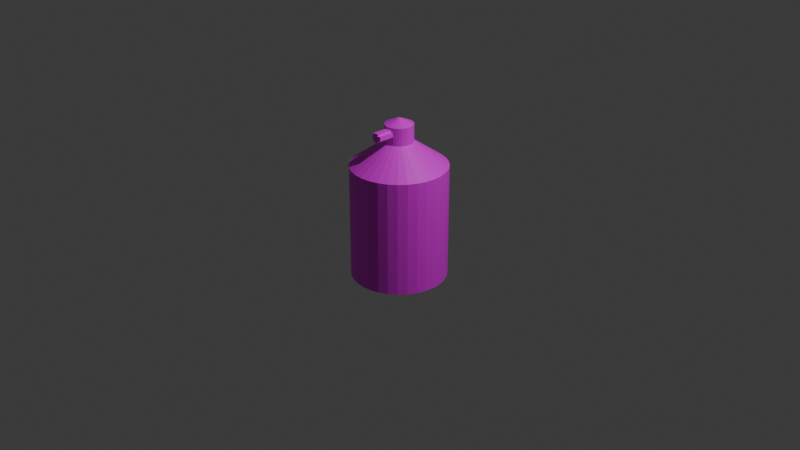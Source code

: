# Source: Freeze.blend  (saved by Blender 4.1.24; exported with 4.5.12 LTS)
import bpy
from mathutils import Matrix  # noqa: F401  (used for matrix-valued properties, if any)

bpy.ops.wm.read_factory_settings(use_empty=True)
scene = bpy.context.scene
scene.name = 'Scene'

# ---- collections
col_collection = bpy.data.collections.new('Collection'); scene.collection.children.link(col_collection)

# ---- images (referenced by path relative to the original .blend; pixels are not part of the script)
import os
ASSET_DIR = os.environ.get("B2B_ASSET_DIR", "")  # directory of the original .blend (textures are referenced by path, not embedded)
HERE = os.path.dirname(os.path.abspath(__file__))  # packed textures are extracted next to this script under _unpacked/

def load_image(name, relpath, width, height, colorspace="sRGB"):
    """Load a texture the original file referenced (path relative to the .blend, or extracted next to this script)."""
    p = next((c for c in (os.path.join(HERE, relpath), os.path.join(ASSET_DIR, relpath)) if relpath and os.path.exists(c)), "")
    if p:
        img = bpy.data.images.load(p, check_existing=True)
        img.name = name
    else:  # same state as the original file: an image datablock whose file is absent (Cycles renders it pink)
        img = bpy.data.images.new(name, width, height)
        img.source = "FILE"
        img.filepath = "//" + (relpath or name)
    img.colorspace_settings.name = colorspace
    return img
img_freeze_png = load_image('Freeze.png', 'Freeze.png', 1024, 1024, 'sRGB')

# ---- materials (node trees are filled in below, after node groups)
mat_x = bpy.data.materials.new('マテリアル')
mat_x.use_transparent_shadow = False

# ---- material node trees
mat_x.use_nodes = True; mat_x.node_tree.nodes.clear()
_N = mat_x.node_tree.nodes; _L = mat_x.node_tree.links
n0 = _N.new('ShaderNodeBsdfPrincipled'); n0.name = 'プリンシプルBSDF'; n0.location = (10, 300)
n1 = _N.new('ShaderNodeOutputMaterial'); n1.name = 'マテリアル出力'; n1.location = (300, 300)
n2 = _N.new('ShaderNodeTexImage'); n2.name = '画像テクスチャ'; n2.location = (-280, 280)
n2.image = img_freeze_png
_L.new(n0.outputs[0], n1.inputs[0])
_L.new(n2.outputs[0], n0.inputs[0])
n1.is_active_output = True

# ---- world
world_world = bpy.data.worlds.new('World'); scene.world = world_world
world_world.use_nodes = True; world_world.node_tree.nodes.clear()
_N = world_world.node_tree.nodes; _L = world_world.node_tree.links
n0 = _N.new('ShaderNodeOutputWorld'); n0.name = 'World Output'; n0.location = (300, 300)
n1 = _N.new('ShaderNodeBackground'); n1.name = 'Background'; n1.location = (10, 300)
n1.inputs[0].default_value = (0.05088, 0.05088, 0.05088, 1.0)
_L.new(n1.outputs[0], n0.inputs[0])
n0.is_active_output = True
world_world.color = (0.05088, 0.05088, 0.05088)
world_world.use_sun_shadow = False
world_world.sun_shadow_jitter_overblur = 0.0

# ---- cameras
cam_camera = bpy.data.cameras.new('Camera')
cam_camera.clip_end = 100.0
cam_camera.ortho_scale = 7.314

# ---- lights
light_light = bpy.data.lights.new('Light', 'POINT')
light_light.transmission_factor = 0.0
light_light.energy = 1000.0
light_light.shadow_soft_size = 0.1
light_light.shadow_maximum_resolution = 0.006
light_light.use_absolute_resolution = True

# ---- meshes
me_x = bpy.data.meshes.new('円柱')
me_x.from_pydata([(0.0, 0.5, -0.6), (0.0, 0.5, 0.6), (0.09755, 0.4904, -0.6), (0.09755, 0.4904, 0.6), (0.1913, 0.4619, -0.6), (0.1913, 0.4619, 0.6), (0.2778, 0.4157, -0.6), (0.2778, 0.4157, 0.6), (0.3536, 0.3536, -0.6), (0.3536, 0.3536, 0.6), (0.4157, 0.2778, -0.6), (0.4157, 0.2778, 0.6), (0.4619, 0.1913, -0.6), (0.4619, 0.1913, 0.6), (0.4904, 0.09755, -0.6), (0.4904, 0.09755, 0.6), (0.5, 0.0, -0.6), (0.5, 0.0, 0.6), (0.4904, -0.09755, -0.6), (0.4904, -0.09755, 0.6), (0.4619, -0.1913, -0.6), (0.4619, -0.1913, 0.6), (0.4157, -0.2778, -0.6), (0.4157, -0.2778, 0.6), (0.3536, -0.3536, -0.6), (0.3536, -0.3536, 0.6), (0.2778, -0.4157, -0.6), (0.2778, -0.4157, 0.6), (0.1913, -0.4619, -0.6), (0.1913, -0.4619, 0.6), (0.09755, -0.4904, -0.6), (0.09755, -0.4904, 0.6), (0.0, -0.5, -0.6), (0.0, -0.5, 0.6), (-0.09755, -0.4904, -0.6), (-0.09755, -0.4904, 0.6), (-0.1913, -0.4619, -0.6), (-0.1913, -0.4619, 0.6), (-0.2778, -0.4157, -0.6), (-0.2778, -0.4157, 0.6), (-0.3536, -0.3536, -0.6), (-0.3536, -0.3536, 0.6), (-0.4157, -0.2778, -0.6), (-0.4157, -0.2778, 0.6), (-0.4619, -0.1913, -0.6), (-0.4619, -0.1913, 0.6), (-0.4904, -0.09755, -0.6), (-0.4904, -0.09755, 0.6), (-0.5, 0.0, -0.6), (-0.5, 0.0, 0.6), (-0.4904, 0.09755, -0.6), (-0.4904, 0.09755, 0.6), (-0.4619, 0.1913, -0.6), (-0.4619, 0.1913, 0.6), (-0.4157, 0.2778, -0.6), (-0.4157, 0.2778, 0.6), (-0.3536, 0.3536, -0.6), (-0.3536, 0.3536, 0.6), (-0.2778, 0.4157, -0.6), (-0.2778, 0.4157, 0.6), (-0.1913, 0.4619, -0.6), (-0.1913, 0.4619, 0.6), (-0.09755, 0.4904, -0.6), (-0.09755, 0.4904, 0.6), (0.0, 0.5, 0.5995), (5.811e-09, 0.1477, 0.8484), (0.09755, 0.4904, 0.5995), (0.02882, 0.1449, 0.8484), (0.1913, 0.4619, 0.5995), (0.05653, 0.1365, 0.8484), (0.2778, 0.4157, 0.5995), (0.08206, 0.1228, 0.8484), (0.3536, 0.3536, 0.5995), (0.1044, 0.1044, 0.8484), (0.4157, 0.2778, 0.5995), (0.1228, 0.08206, 0.8484), (0.4619, 0.1913, 0.5995), (0.1365, 0.05653, 0.8484), (0.4904, 0.09755, 0.5995), (0.1449, 0.02882, 0.8484), (0.5, 0.0, 0.5995), (0.1477, 6.705e-09, 0.8484), (0.4904, -0.09755, 0.5995), (0.1449, -0.02882, 0.8484), (0.4619, -0.1913, 0.5995), (0.1365, -0.05653, 0.8484), (0.4157, -0.2778, 0.5995), (0.1228, -0.08206, 0.8484), (0.3536, -0.3536, 0.5995), (0.1044, -0.1044, 0.8484), (0.2778, -0.4157, 0.5995), (0.08206, -0.1228, 0.8484), (0.1913, -0.4619, 0.5995), (0.05653, -0.1365, 0.8484), (0.09755, -0.4904, 0.5995), (0.02882, -0.1449, 0.8484), (0.0, -0.5, 0.5995), (5.811e-09, -0.1477, 0.8484), (-0.09755, -0.4904, 0.5995), (-0.02882, -0.1449, 0.8484), (-0.1913, -0.4619, 0.5995), (-0.05653, -0.1365, 0.8484), (-0.2778, -0.4157, 0.5995), (-0.08206, -0.1228, 0.8484), (-0.3536, -0.3536, 0.5995), (-0.1044, -0.1044, 0.8484), (-0.4157, -0.2778, 0.5995), (-0.1228, -0.08206, 0.8484), (-0.4619, -0.1913, 0.5995), (-0.1365, -0.05653, 0.8484), (-0.4904, -0.09755, 0.5995), (-0.1449, -0.02882, 0.8484), (-0.5, 0.0, 0.5995), (-0.1477, 6.705e-09, 0.8484), (-0.4904, 0.09755, 0.5995), (-0.1449, 0.02882, 0.8484), (-0.4619, 0.1913, 0.5995), (-0.1365, 0.05653, 0.8484), (-0.4157, 0.2778, 0.5995), (-0.1228, 0.08206, 0.8484), (-0.3536, 0.3536, 0.5995), (-0.1044, 0.1044, 0.8484), (-0.2778, 0.4157, 0.5995), (-0.08206, 0.1228, 0.8484), (-0.1913, 0.4619, 0.5995), (-0.05653, 0.1365, 0.8484), (-0.09755, 0.4904, 0.5995), (-0.02882, 0.1449, 0.8484), (0.02882, 0.1449, 1.031), (8.302e-09, 0.1477, 1.031), (0.05653, 0.1365, 1.031), (0.08206, 0.1228, 1.031), (0.1044, 0.1044, 1.031), (0.1228, 0.08206, 1.031), (0.1365, 0.05653, 1.031), (0.1449, 0.02882, 1.031), (0.1477, 6.705e-09, 1.031), (0.1449, -0.02882, 1.031), (0.1365, -0.05653, 1.031), (0.1228, -0.08206, 1.031), (0.1044, -0.1044, 1.031), (0.08206, -0.1228, 1.031), (0.05653, -0.1365, 1.031), (0.02882, -0.1449, 1.031), (8.302e-09, -0.1477, 1.031), (-0.02882, -0.1449, 1.031), (-0.05653, -0.1365, 1.031), (-0.08206, -0.1228, 1.031), (-0.1044, -0.1044, 1.031), (-0.1228, -0.08206, 1.031), (-0.1365, -0.05653, 1.031), (-0.1449, -0.02882, 1.031), (-0.1477, 6.705e-09, 1.031), (-0.1449, 0.02882, 1.031), (-0.1365, 0.05653, 1.031), (-0.1228, 0.08206, 1.031), (-0.1044, 0.1044, 1.031), (-0.08206, 0.1228, 1.031), (-0.05653, 0.1365, 1.031), (-0.02882, 0.1449, 1.031), (0.02882, 0.1449, 0.9399), (0.05653, 0.1365, 0.9399), (0.1365, -0.05653, 0.9399), (0.1228, -0.08206, 0.9399), (-0.08206, -0.1228, 0.9399), (-0.1044, -0.1044, 0.9399), (-0.1044, 0.1044, 0.9399), (-0.08206, 0.1228, 0.9399), (0.1365, 0.05653, 0.9399), (0.1449, 0.02882, 0.9399), (0.02882, -0.1449, 0.9399), (-0.1477, 6.705e-09, 0.9399), (-0.1449, 0.02882, 0.9399), (0.08206, 0.1228, 0.9399), (0.1044, -0.1044, 0.9399), (-0.1228, -0.08206, 0.9399), (-0.05653, 0.1365, 0.9399), (0.1477, 6.705e-09, 0.9399), (-0.02882, -0.1449, 0.9399), (-0.1365, 0.05653, 0.9399), (0.1044, 0.1044, 0.9399), (0.08206, -0.1228, 0.9399), (-0.1365, -0.05653, 0.9399), (-0.02882, 0.1449, 0.9399), (0.1449, -0.02882, 0.9399), (-0.05653, -0.1365, 0.9399), (-0.1228, 0.08206, 0.9399), (0.1228, 0.08206, 0.9399), (0.05653, -0.1365, 0.9399), (-0.1449, -0.02882, 0.9399), (7.057e-09, 0.1477, 0.9399), (0.02882, 0.1449, 0.9857), (0.1365, -0.05653, 0.9857), (-0.08206, -0.1228, 0.9857), (-0.1044, 0.1044, 0.9857), (0.1365, 0.05653, 0.9857), (0.02882, -0.1449, 0.9857), (-0.1477, 6.705e-09, 0.9857), (7.679e-09, 0.1477, 0.9857), (0.05653, 0.1365, 0.9857), (0.1228, -0.08206, 0.9857), (-0.1044, -0.1044, 0.9857), (-0.08206, 0.1228, 0.9857), (0.1449, 0.02882, 0.9857), (-0.1449, 0.02882, 0.9857), (0.08206, 0.1228, 0.9857), (0.1044, -0.1044, 0.9857), (-0.1228, -0.08206, 0.9857), (-0.05653, 0.1365, 0.9857), (0.1477, 6.705e-09, 0.9857), (-0.02882, -0.1449, 0.9857), (-0.1365, 0.05653, 0.9857), (0.1044, 0.1044, 0.9857), (0.08206, -0.1228, 0.9857), (-0.1365, -0.05653, 0.9857), (-0.02882, 0.1449, 0.9857), (0.1449, -0.02882, 0.9857), (-0.05653, -0.1365, 0.9857), (-0.1228, 0.08206, 0.9857), (0.1228, 0.08206, 0.9857), (0.05653, -0.1365, 0.9857), (-0.1449, -0.02882, 0.9857), (0.05653, 0.1365, 0.8942), (0.1228, -0.08206, 0.8942), (-0.1044, -0.1044, 0.8942), (-0.08206, 0.1228, 0.8942), (0.1449, 0.02882, 0.8942), (6.434e-09, -0.1477, 0.8942), (-0.1449, 0.02882, 0.8942), (0.08206, 0.1228, 0.8942), (0.1044, -0.1044, 0.8942), (-0.1228, -0.08206, 0.8942), (-0.05653, 0.1365, 0.8942), (0.1477, 6.705e-09, 0.8942), (-0.02882, -0.1449, 0.8942), (-0.1365, 0.05653, 0.8942), (0.1044, 0.1044, 0.8942), (0.08206, -0.1228, 0.8942), (-0.1365, -0.05653, 0.8942), (-0.02882, 0.1449, 0.8942), (0.1449, -0.02882, 0.8942), (-0.05653, -0.1365, 0.8942), (-0.1228, 0.08206, 0.8942), (0.1228, 0.08206, 0.8942), (0.05653, -0.1365, 0.8942), (-0.1449, -0.02882, 0.8942), (0.02882, 0.1449, 0.8942), (0.1365, -0.05653, 0.8942), (-0.08206, -0.1228, 0.8942), (-0.1044, 0.1044, 0.8942), (0.1365, 0.05653, 0.8942), (0.02882, -0.1449, 0.8942), (-0.1477, 6.705e-09, 0.8942), (6.434e-09, 0.1477, 0.8942), (0.05653, 0.1365, 0.9628), (0.1228, -0.08206, 0.9628), (-0.1044, -0.1044, 0.9628), (-0.08206, 0.1228, 0.9628), (0.1449, 0.02882, 0.9628), (-0.1449, 0.02882, 0.9628), (0.08206, 0.1228, 0.9628), (0.1044, -0.1044, 0.9628), (-0.1228, -0.08206, 0.9628), (-0.05653, 0.1365, 0.9628), (0.1477, 6.705e-09, 0.9628), (-0.1365, 0.05653, 0.9628), (0.1044, 0.1044, 0.9628), (0.08206, -0.1228, 0.9628), (-0.1365, -0.05653, 0.9628), (-0.02882, 0.1449, 0.9628), (0.1449, -0.02882, 0.9628), (-0.05653, -0.1365, 0.9628), (-0.1228, 0.08206, 0.9628), (0.1228, 0.08206, 0.9628), (0.05653, -0.1365, 0.9628), (-0.1449, -0.02882, 0.9628), (0.02882, 0.1449, 0.9628), (0.1365, -0.05653, 0.9628), (-0.08206, -0.1228, 0.9628), (-0.1044, 0.1044, 0.9628), (0.1365, 0.05653, 0.9628), (-0.1477, 6.705e-09, 0.9628), (7.368e-09, 0.1477, 0.9628), (0.02882, 0.1449, 1.009), (0.1365, -0.05653, 1.009), (-0.08206, -0.1228, 1.009), (-0.1044, 0.1044, 1.009), (0.1365, 0.05653, 1.009), (0.02882, -0.1449, 1.009), (-0.1477, 6.705e-09, 1.009), (7.991e-09, 0.1477, 1.009), (0.05653, 0.1365, 1.009), (0.1228, -0.08206, 1.009), (-0.1044, -0.1044, 1.009), (-0.08206, 0.1228, 1.009), (0.1449, 0.02882, 1.009), (7.991e-09, -0.1477, 1.009), (-0.1449, 0.02882, 1.009), (0.08206, 0.1228, 1.009), (0.1044, -0.1044, 1.009), (-0.1228, -0.08206, 1.009), (-0.05653, 0.1365, 1.009), (0.1477, 6.705e-09, 1.009), (-0.02882, -0.1449, 1.009), (-0.1365, 0.05653, 1.009), (0.1044, 0.1044, 1.009), (0.08206, -0.1228, 1.009), (-0.1365, -0.05653, 1.009), (-0.02882, 0.1449, 1.009), (0.1449, -0.02882, 1.009), (-0.05653, -0.1365, 1.009), (-0.1228, 0.08206, 1.009), (0.1228, 0.08206, 1.009), (0.05653, -0.1365, 1.009), (-0.1449, -0.02882, 1.009), (0.02882, 0.1449, 0.917), (0.1365, -0.05653, 0.917), (-0.08206, -0.1228, 0.917), (-0.1044, 0.1044, 0.917), (0.1365, 0.05653, 0.917), (0.02882, -0.1449, 0.917), (-0.1477, 6.705e-09, 0.917), (6.745e-09, 0.1477, 0.917), (0.05653, 0.1365, 0.917), (0.1228, -0.08206, 0.917), (-0.1044, -0.1044, 0.917), (-0.08206, 0.1228, 0.917), (0.1449, 0.02882, 0.917), (6.745e-09, -0.1477, 0.917), (-0.1449, 0.02882, 0.917), (0.08206, 0.1228, 0.917), (0.1044, -0.1044, 0.917), (-0.1228, -0.08206, 0.917), (-0.05653, 0.1365, 0.917), (0.1477, 6.705e-09, 0.917), (-0.02882, -0.1449, 0.917), (-0.1365, 0.05653, 0.917), (0.1044, 0.1044, 0.917), (0.08206, -0.1228, 0.917), (-0.1365, -0.05653, 0.917), (-0.02882, 0.1449, 0.917), (0.1449, -0.02882, 0.917), (-0.05653, -0.1365, 0.917), (-0.1228, 0.08206, 0.917), (0.1228, 0.08206, 0.917), (0.05653, -0.1365, 0.917), (-0.1449, -0.02882, 0.917), (0.05653, 0.1365, 0.8713), (0.1228, -0.08206, 0.8713), (-0.1044, -0.1044, 0.8713), (-0.08206, 0.1228, 0.8713), (0.1449, 0.02882, 0.8713), (6.123e-09, -0.1477, 0.8713), (-0.1449, 0.02882, 0.8713), (0.08206, 0.1228, 0.8713), (0.1044, -0.1044, 0.8713), (-0.1228, -0.08206, 0.8713), (-0.05653, 0.1365, 0.8713), (0.1477, 6.705e-09, 0.8713), (-0.02882, -0.1449, 0.8713), (-0.1365, 0.05653, 0.8713), (0.1044, 0.1044, 0.8713), (0.08206, -0.1228, 0.8713), (-0.1365, -0.05653, 0.8713), (-0.02882, 0.1449, 0.8713), (0.1449, -0.02882, 0.8713), (-0.05653, -0.1365, 0.8713), (-0.1228, 0.08206, 0.8713), (0.1228, 0.08206, 0.8713), (0.05653, -0.1365, 0.8713), (-0.1449, -0.02882, 0.8713), (0.02882, 0.1449, 0.8713), (0.1365, -0.05653, 0.8713), (-0.08206, -0.1228, 0.8713), (-0.1044, 0.1044, 0.8713), (0.1365, 0.05653, 0.8713), (0.02882, -0.1449, 0.8713), (-0.1477, 6.705e-09, 0.8713), (6.123e-09, 0.1477, 0.8713), (0.02882, -0.3093, 0.917), (0.02882, -0.3093, 0.9399), (7.16e-09, -0.3121, 0.9628), (6.849e-09, -0.3121, 0.9399), (-0.02882, -0.3093, 0.9628), (-0.02882, -0.3093, 0.9399), (-0.05653, -0.3009, 0.9628), (-0.05653, -0.3009, 0.9399), (0.05653, -0.3009, 0.9628), (0.05653, -0.3009, 0.9399), (0.02882, -0.3093, 0.9628), (0.02882, -0.3093, 0.9857), (7.783e-09, -0.3121, 1.009), (7.472e-09, -0.3121, 0.9857), (-0.02882, -0.3093, 1.009), (-0.02882, -0.3093, 0.9857), (0.05653, -0.3009, 0.9857), (-0.05653, -0.3009, 0.9857), (0.02882, -0.3093, 1.009), (6.537e-09, -0.3121, 0.917), (-0.02882, -0.3093, 0.917), (0.003967, 0.01994, 1.089), (8.266e-09, 0.02033, 1.089), (0.007781, 0.01878, 1.089), (0.0113, 0.01691, 1.089), (0.01438, 0.01438, 1.089), (0.01691, 0.0113, 1.089), (0.01878, 0.007781, 1.089), (0.01994, 0.003967, 1.089), (0.02033, 5.742e-09, 1.089), (0.01994, -0.003966, 1.089), (0.01878, -0.007781, 1.089), (0.01691, -0.0113, 1.089), (0.01438, -0.01438, 1.089), (0.0113, -0.01691, 1.089), (0.007781, -0.01878, 1.089), (0.003967, -0.01994, 1.089), (8.266e-09, -0.02033, 1.089), (-0.003966, -0.01994, 1.089), (-0.007781, -0.01878, 1.089), (-0.0113, -0.01691, 1.089), (-0.01438, -0.01438, 1.089), (-0.01691, -0.0113, 1.089), (-0.01878, -0.007781, 1.089), (-0.01994, -0.003966, 1.089), (-0.02033, 5.742e-09, 1.089), (-0.01994, 0.003967, 1.089), (-0.01878, 0.007781, 1.089), (-0.01691, 0.0113, 1.089), (-0.01438, 0.01438, 1.089), (-0.0113, 0.01691, 1.089), (-0.007781, 0.01878, 1.089), (-0.003966, 0.01994, 1.089)], [], [(0, 1, 3, 2), (2, 3, 5, 4), (4, 5, 7, 6), (6, 7, 9, 8), (8, 9, 11, 10), (10, 11, 13, 12), (12, 13, 15, 14), (14, 15, 17, 16), (16, 17, 19, 18), (18, 19, 21, 20), (20, 21, 23, 22), (22, 23, 25, 24), (24, 25, 27, 26), (26, 27, 29, 28), (28, 29, 31, 30), (30, 31, 33, 32), (32, 33, 35, 34), (34, 35, 37, 36), (36, 37, 39, 38), (38, 39, 41, 40), (40, 41, 43, 42), (42, 43, 45, 44), (44, 45, 47, 46), (46, 47, 49, 48), (48, 49, 51, 50), (50, 51, 53, 52), (52, 53, 55, 54), (54, 55, 57, 56), (56, 57, 59, 58), (58, 59, 61, 60), (3, 1, 63, 61, 59, 57, 55, 53, 51, 49, 47, 45, 43, 41, 39, 37, 35, 33, 31, 29, 27, 25, 23, 21, 19, 17, 15, 13, 11, 9, 7, 5), (60, 61, 63, 62), (62, 63, 1, 0), (0, 2, 4, 6, 8, 10, 12, 14, 16, 18, 20, 22, 24, 26, 28, 30, 32, 34, 36, 38, 40, 42, 44, 46, 48, 50, 52, 54, 56, 58, 60, 62), (64, 65, 67, 66), (66, 67, 69, 68), (68, 69, 71, 70), (70, 71, 73, 72), (72, 73, 75, 74), (74, 75, 77, 76), (76, 77, 79, 78), (78, 79, 81, 80), (80, 81, 83, 82), (82, 83, 85, 84), (84, 85, 87, 86), (86, 87, 89, 88), (88, 89, 91, 90), (90, 91, 93, 92), (92, 93, 95, 94), (94, 95, 97, 96), (96, 97, 99, 98), (98, 99, 101, 100), (100, 101, 103, 102), (102, 103, 105, 104), (104, 105, 107, 106), (106, 107, 109, 108), (108, 109, 111, 110), (110, 111, 113, 112), (112, 113, 115, 114), (114, 115, 117, 116), (116, 117, 119, 118), (118, 119, 121, 120), (120, 121, 123, 122), (122, 123, 125, 124), (291, 283, 128, 130), (124, 125, 127, 126), (126, 127, 65, 64), (64, 66, 68, 70, 72, 74, 76, 78, 80, 82, 84, 86, 88, 90, 92, 94, 96, 98, 100, 102, 104, 106, 108, 110, 112, 114, 116, 118, 120, 122, 124, 126), (128, 129, 401, 400), (292, 284, 138, 139), (293, 285, 147, 148), (294, 286, 156, 157), (295, 287, 134, 135), (296, 288, 143, 144), (297, 289, 152, 153), (298, 291, 130, 131), (299, 292, 139, 140), (300, 293, 148, 149), (301, 294, 157, 158), (302, 295, 135, 136), (303, 296, 144, 145), (304, 297, 153, 154), (305, 298, 131, 132), (306, 299, 140, 141), (307, 300, 149, 150), (308, 301, 158, 159), (309, 302, 136, 137), (310, 303, 145, 146), (311, 304, 154, 155), (312, 305, 132, 133), (313, 306, 141, 142), (314, 307, 150, 151), (283, 290, 129, 128), (290, 308, 159, 129), (284, 309, 137, 138), (285, 310, 146, 147), (286, 311, 155, 156), (287, 312, 133, 134), (288, 313, 142, 143), (289, 314, 151, 152), (321, 346, 189, 171), (320, 345, 188, 170), (319, 344, 187, 168), (318, 343, 186, 166), (317, 342, 185, 164), (316, 341, 184, 162), (322, 340, 183, 190), (315, 322, 190, 160), (346, 339, 182, 189), (345, 338, 181, 188), (344, 337, 180, 187), (343, 336, 179, 186), (342, 335, 178, 185), (341, 334, 177, 184), (340, 333, 176, 183), (339, 332, 175, 182), (338, 331, 174, 181), (337, 330, 173, 180), (336, 329, 172, 179), (170, 188, 388, 380), (334, 327, 169, 177), (333, 326, 167, 176), (332, 325, 165, 175), (331, 324, 163, 174), (330, 323, 161, 173), (329, 321, 171, 172), (288, 296, 391, 397), (327, 319, 168, 169), (326, 318, 166, 167), (325, 317, 164, 165), (324, 316, 162, 163), (323, 315, 160, 161), (281, 275, 221, 197), (303, 210, 394, 393), (280, 273, 219, 195), (279, 272, 218, 194), (278, 271, 217, 193), (277, 270, 216, 192), (282, 269, 215, 198), (276, 282, 198, 191), (275, 268, 214, 221), (274, 267, 213, 220), (273, 266, 212, 219), (272, 265, 211, 218), (320, 170, 380, 379), (270, 264, 209, 216), (269, 263, 208, 215), (268, 262, 207, 214), (267, 261, 206, 213), (266, 260, 205, 212), (265, 259, 204, 211), (196, 288, 397, 390), (264, 258, 203, 209), (263, 257, 202, 208), (262, 256, 201, 207), (261, 255, 200, 206), (260, 254, 199, 205), (259, 281, 197, 204), (328, 320, 379, 398), (258, 280, 195, 203), (257, 279, 194, 202), (256, 278, 193, 201), (255, 277, 192, 200), (254, 276, 191, 199), (347, 371, 246, 222), (348, 372, 247, 223), (349, 373, 248, 224), (350, 374, 249, 225), (351, 375, 250, 226), (352, 376, 251, 227), (353, 377, 252, 228), (354, 347, 222, 229), (355, 348, 223, 230), (356, 349, 224, 231), (357, 350, 225, 232), (358, 351, 226, 233), (359, 352, 227, 234), (360, 353, 228, 235), (361, 354, 229, 236), (362, 355, 230, 237), (363, 356, 231, 238), (364, 357, 232, 239), (365, 358, 233, 240), (366, 359, 234, 241), (367, 360, 235, 242), (368, 361, 236, 243), (369, 362, 237, 244), (370, 363, 238, 245), (371, 378, 253, 246), (378, 364, 239, 253), (372, 365, 240, 247), (373, 366, 241, 248), (374, 367, 242, 249), (375, 368, 243, 250), (376, 369, 244, 251), (377, 370, 245, 252), (161, 160, 276, 254), (163, 162, 277, 255), (165, 164, 278, 256), (167, 166, 279, 257), (169, 168, 280, 258), (335, 328, 398, 399), (172, 171, 281, 259), (173, 161, 254, 260), (174, 163, 255, 261), (175, 165, 256, 262), (176, 167, 257, 263), (177, 169, 258, 264), (220, 196, 390, 395), (179, 172, 259, 265), (180, 173, 260, 266), (181, 174, 261, 267), (182, 175, 262, 268), (183, 176, 263, 269), (184, 177, 264, 270), (185, 178, 384, 386), (186, 179, 265, 272), (187, 180, 266, 273), (188, 181, 267, 274), (189, 182, 268, 275), (160, 190, 282, 276), (190, 183, 269, 282), (162, 184, 270, 277), (164, 185, 271, 278), (166, 186, 272, 279), (168, 187, 273, 280), (178, 335, 399, 384), (171, 189, 275, 281), (197, 221, 314, 289), (196, 220, 313, 288), (195, 219, 312, 287), (194, 218, 311, 286), (193, 217, 310, 285), (192, 216, 309, 284), (198, 215, 308, 290), (191, 198, 290, 283), (221, 214, 307, 314), (220, 213, 306, 313), (219, 212, 305, 312), (218, 211, 304, 311), (217, 210, 303, 310), (216, 209, 302, 309), (215, 208, 301, 308), (214, 207, 300, 307), (213, 206, 299, 306), (212, 205, 298, 305), (211, 204, 297, 304), (188, 274, 387, 388), (209, 203, 295, 302), (208, 202, 294, 301), (207, 201, 293, 300), (206, 200, 292, 299), (205, 199, 291, 298), (204, 197, 289, 297), (274, 220, 395, 387), (203, 195, 287, 295), (202, 194, 286, 294), (201, 193, 285, 293), (200, 192, 284, 292), (199, 191, 283, 291), (222, 246, 315, 323), (223, 247, 316, 324), (224, 248, 317, 325), (225, 249, 318, 326), (226, 250, 319, 327), (227, 251, 320, 328), (228, 252, 321, 329), (229, 222, 323, 330), (230, 223, 324, 331), (231, 224, 325, 332), (232, 225, 326, 333), (233, 226, 327, 334), (234, 227, 328, 335), (235, 228, 329, 336), (236, 229, 330, 337), (237, 230, 331, 338), (238, 231, 332, 339), (239, 232, 333, 340), (240, 233, 334, 341), (241, 234, 335, 342), (242, 235, 336, 343), (243, 236, 337, 344), (244, 237, 338, 345), (245, 238, 339, 346), (246, 253, 322, 315), (253, 239, 340, 322), (247, 240, 341, 316), (248, 241, 342, 317), (249, 242, 343, 318), (250, 243, 344, 319), (251, 244, 345, 320), (252, 245, 346, 321), (113, 111, 370, 377), (95, 93, 369, 376), (77, 75, 368, 375), (121, 119, 367, 374), (103, 101, 366, 373), (85, 83, 365, 372), (65, 127, 364, 378), (67, 65, 378, 371), (111, 109, 363, 370), (93, 91, 362, 369), (75, 73, 361, 368), (119, 117, 360, 367), (101, 99, 359, 366), (83, 81, 358, 365), (127, 125, 357, 364), (109, 107, 356, 363), (91, 89, 355, 362), (73, 71, 354, 361), (117, 115, 353, 360), (99, 97, 352, 359), (81, 79, 351, 358), (125, 123, 350, 357), (107, 105, 349, 356), (89, 87, 348, 355), (71, 69, 347, 354), (115, 113, 377, 353), (97, 95, 376, 352), (79, 77, 375, 351), (123, 121, 374, 350), (105, 103, 373, 349), (87, 85, 372, 348), (69, 67, 371, 347), (399, 398, 382, 384), (398, 379, 380, 382), (389, 387, 395, 390), (385, 383, 394, 396), (383, 381, 392, 394), (381, 389, 390, 392), (382, 380, 389, 381), (384, 382, 381, 383), (386, 384, 383, 385), (380, 388, 387, 389), (394, 392, 391, 393), (392, 390, 397, 391), (296, 303, 393, 391), (217, 271, 385, 396), (271, 185, 386, 385), (210, 217, 396, 394), (400, 401, 431, 430, 429, 428, 427, 426, 425, 424, 423, 422, 421, 420, 419, 418, 417, 416, 415, 414, 413, 412, 411, 410, 409, 408, 407, 406, 405, 404, 403, 402), (156, 155, 427, 428), (143, 142, 414, 415), (130, 128, 400, 402), (157, 156, 428, 429), (144, 143, 415, 416), (131, 130, 402, 403), (158, 157, 429, 430), (145, 144, 416, 417), (132, 131, 403, 404), (159, 158, 430, 431), (146, 145, 417, 418), (133, 132, 404, 405), (129, 159, 431, 401), (147, 146, 418, 419), (134, 133, 405, 406), (148, 147, 419, 420), (135, 134, 406, 407), (149, 148, 420, 421), (136, 135, 407, 408), (150, 149, 421, 422), (137, 136, 408, 409), (151, 150, 422, 423), (138, 137, 409, 410), (152, 151, 423, 424), (139, 138, 410, 411), (153, 152, 424, 425), (140, 139, 411, 412), (154, 153, 425, 426), (141, 140, 412, 413), (155, 154, 426, 427), (142, 141, 413, 414)])
_uv = me_x.uv_layers.new(name='UVマップ')
_uv.uv.foreach_set('vector', [0.0002247, 0.0002247, 0.3381, 0.0002247, 0.3381, 0.02134, 0.0002247, 0.02134, 0.0002247, 0.02134, 0.3381, 0.02134, 0.3381, 0.04246, 0.0002247, 0.04246, 0.0002247, 0.04246, 0.3381, 0.04246, 0.3381, 0.06358, 0.0002247, 0.06358, 0.0002247, 0.06358, 0.3381, 0.06358, 0.3381, 0.0847, 0.0002247, 0.0847, 0.0002247, 0.0847, 0.3381, 0.0847, 0.3381, 0.1058, 0.0002247, 0.1058, 0.0002247, 0.1058, 0.3381, 0.1058, 0.3381, 0.1269, 0.0002247, 0.1269, 0.0002247, 0.1269, 0.3381, 0.1269, 0.3381, 0.1481, 0.0002247, 0.1481, 0.0002247, 0.1481, 0.3381, 0.1481, 0.3381, 0.1692, 0.0002247, 0.1692, 0.0002247, 0.1692, 0.3381, 0.1692, 0.3381, 0.1903, 0.0002247, 0.1903, 0.0002247, 0.1903, 0.3381, 0.1903, 0.3381, 0.2114, 0.0002247, 0.2114, 0.0002247, 0.2114, 0.3381, 0.2114, 0.3381, 0.2325, 0.0002247, 0.2325, 0.0002247, 0.2325, 0.3381, 0.2325, 0.3381, 0.2537, 0.0002247, 0.2537, 0.0002247, 0.2537, 0.3381, 0.2537, 0.3381, 0.2748, 0.0002247, 0.2748, 0.0002247, 0.2748, 0.3381, 0.2748, 0.3381, 0.2959, 0.0002247, 0.2959, 0.0002247, 0.2959, 0.3381, 0.2959, 0.3381, 0.317, 0.0002247, 0.317, 0.0002247, 0.317, 0.3381, 0.317, 0.3381, 0.3381, 0.0002247, 0.3381, 0.0002247, 0.3381, 0.3381, 0.3381, 0.3381, 0.3593, 0.0002247, 0.3593, 0.0002247, 0.3593, 0.3381, 0.3593, 0.3381, 0.3804, 0.0002247, 0.3804, 0.0002247, 0.3804, 0.3381, 0.3804, 0.3381, 0.4015, 0.0002247, 0.4015, 0.0002247, 0.4015, 0.3381, 0.4015, 0.3381, 0.4226, 0.0002247, 0.4226, 0.0002247, 0.4226, 0.3381, 0.4226, 0.3381, 0.4437, 0.0002247, 0.4437, 0.0002247, 0.4437, 0.3381, 0.4437, 0.3381, 0.4649, 0.0002247, 0.4649, 0.0002247, 0.4649, 0.3381, 0.4649, 0.3381, 0.486, 0.0002247, 0.486, 0.0002247, 0.486, 0.3381, 0.486, 0.3381, 0.5071, 0.0002247, 0.5071, 0.0002247, 0.5071, 0.3381, 0.5071, 0.3381, 0.5282, 0.0002247, 0.5282, 0.0002247, 0.5282, 0.3381, 0.5282, 0.3381, 0.5493, 0.0002247, 0.5493, 0.0002247, 0.5493, 0.3381, 0.5493, 0.3381, 0.5704, 0.0002247, 0.5704, 0.0002247, 0.5704, 0.3381, 0.5704, 0.3381, 0.5916, 0.0002247, 0.5916, 0.0002247, 0.5916, 0.3381, 0.5916, 0.3381, 0.6127, 0.0002247, 0.6127, 0.0002247, 0.6127, 0.3381, 0.6127, 0.3381, 0.6338, 0.0002247, 0.6338, 0.3047, 0.9144, 0.287, 0.9408, 0.2645, 0.9633, 0.2381, 0.981, 0.2087, 0.9931, 0.1775, 0.9993, 0.1457, 0.9993, 0.1146, 0.9931, 0.08518, 0.981, 0.05874, 0.9633, 0.03626, 0.9408, 0.0186, 0.9144, 0.006428, 0.885, 0.0002247, 0.8538, 0.0002247, 0.822, 0.006428, 0.7908, 0.0186, 0.7615, 0.03626, 0.735, 0.05874, 0.7125, 0.08518, 0.6949, 0.1146, 0.6827, 0.1457, 0.6765, 0.1775, 0.6765, 0.2087, 0.6827, 0.2381, 0.6949, 0.2645, 0.7125, 0.287, 0.735, 0.3047, 0.7615, 0.3169, 0.7908, 0.3231, 0.822, 0.3231, 0.8538, 0.3169, 0.885, 0.0002247, 0.6338, 0.3381, 0.6338, 0.3381, 0.6549, 0.0002247, 0.6549, 0.0002247, 0.6549, 0.3381, 0.6549, 0.3381, 0.676, 0.0002247, 0.676, 0.653, 0.885, 0.6652, 0.9144, 0.6828, 0.9408, 0.7053, 0.9633, 0.7317, 0.981, 0.7611, 0.9931, 0.7923, 0.9993, 0.8241, 0.9993, 0.8553, 0.9931, 0.8847, 0.981, 0.9111, 0.9633, 0.9336, 0.9408, 0.9512, 0.9144, 0.9634, 0.885, 0.9696, 0.8538, 0.9696, 0.822, 0.9634, 0.7908, 0.9512, 0.7615, 0.9336, 0.735, 0.9111, 0.7125, 0.8847, 0.6949, 0.8553, 0.6827, 0.8241, 0.6765, 0.7923, 0.6765, 0.7611, 0.6827, 0.7317, 0.6949, 0.7053, 0.7125, 0.6828, 0.735, 0.6652, 0.7615, 0.653, 0.7908, 0.6468, 0.822, 0.6468, 0.8538, 0.3386, 0.0002247, 0.6765, 0.0002247, 0.6765, 0.02134, 0.3386, 0.02134, 0.3386, 0.02134, 0.6765, 0.02134, 0.6765, 0.04246, 0.3386, 0.04246, 0.3386, 0.04246, 0.6765, 0.04246, 0.6765, 0.06358, 0.3386, 0.06358, 0.3386, 0.06358, 0.6765, 0.06358, 0.6765, 0.0847, 0.3386, 0.0847, 0.3386, 0.0847, 0.6765, 0.0847, 0.6765, 0.1058, 0.3386, 0.1058, 0.3386, 0.1058, 0.6765, 0.1058, 0.6765, 0.1269, 0.3386, 0.1269, 0.3386, 0.1269, 0.6765, 0.1269, 0.6765, 0.1481, 0.3386, 0.1481, 0.3386, 0.1481, 0.6765, 0.1481, 0.6765, 0.1692, 0.3386, 0.1692, 0.3386, 0.1692, 0.6765, 0.1692, 0.6765, 0.1903, 0.3386, 0.1903, 0.3386, 0.1903, 0.6765, 0.1903, 0.6765, 0.2114, 0.3386, 0.2114, 0.3386, 0.2114, 0.6765, 0.2114, 0.6765, 0.2325, 0.3386, 0.2325, 0.3386, 0.2325, 0.6765, 0.2325, 0.6765, 0.2537, 0.3386, 0.2537, 0.3386, 0.2537, 0.6765, 0.2537, 0.6765, 0.2748, 0.3386, 0.2748, 0.3386, 0.2748, 0.6765, 0.2748, 0.6765, 0.2959, 0.3386, 0.2959, 0.3386, 0.2959, 0.6765, 0.2959, 0.6765, 0.317, 0.3386, 0.317, 0.3386, 0.317, 0.6765, 0.317, 0.6765, 0.3381, 0.3386, 0.3381, 0.3386, 0.3381, 0.6765, 0.3381, 0.6765, 0.3593, 0.3386, 0.3593, 0.3386, 0.3593, 0.6765, 0.3593, 0.6765, 0.3804, 0.3386, 0.3804, 0.3386, 0.3804, 0.6765, 0.3804, 0.6765, 0.4015, 0.3386, 0.4015, 0.3386, 0.4015, 0.6765, 0.4015, 0.6765, 0.4226, 0.3386, 0.4226, 0.3386, 0.4226, 0.6765, 0.4226, 0.6765, 0.4437, 0.3386, 0.4437, 0.3386, 0.4437, 0.6765, 0.4437, 0.6765, 0.4649, 0.3386, 0.4649, 0.3386, 0.4649, 0.6765, 0.4649, 0.6765, 0.486, 0.3386, 0.486, 0.3386, 0.486, 0.6765, 0.486, 0.6765, 0.5071, 0.3386, 0.5071, 0.3386, 0.5071, 0.6765, 0.5071, 0.6765, 0.5282, 0.3386, 0.5282, 0.3386, 0.5282, 0.6765, 0.5282, 0.6765, 0.5493, 0.3386, 0.5493, 0.3386, 0.5493, 0.6765, 0.5493, 0.6765, 0.5704, 0.3386, 0.5704, 0.3386, 0.5704, 0.6765, 0.5704, 0.6765, 0.5916, 0.3386, 0.5916, 0.3386, 0.5916, 0.6765, 0.5916, 0.6765, 0.6127, 0.3386, 0.6127, 0.3386, 0.6127, 0.6765, 0.6127, 0.6765, 0.6338, 0.3386, 0.6338, 0.6765, 0.04246, 0.6765, 0.02134, 0.6765, 0.02134, 0.6765, 0.04246, 0.3386, 0.6338, 0.6765, 0.6338, 0.6765, 0.6549, 0.3386, 0.6549, 0.3386, 0.6549, 0.6765, 0.6549, 0.6765, 0.676, 0.3386, 0.676, 0.6831, 0.2087, 0.6953, 0.2381, 0.713, 0.2645, 0.7355, 0.287, 0.7619, 0.3047, 0.7913, 0.3169, 0.8225, 0.3231, 0.8543, 0.3231, 0.8854, 0.3169, 0.9148, 0.3047, 0.9413, 0.287, 0.9637, 0.2645, 0.9814, 0.2381, 0.9936, 0.2087, 0.9998, 0.1775, 0.9998, 0.1457, 0.9936, 0.1146, 0.9814, 0.08518, 0.9637, 0.05874, 0.9413, 0.03626, 0.9148, 0.0186, 0.8854, 0.006428, 0.8543, 0.0002247, 0.8225, 0.0002247, 0.7913, 0.006428, 0.7619, 0.0186, 0.7355, 0.03626, 0.713, 0.05874, 0.6953, 0.08518, 0.6831, 0.1146, 0.6769, 0.1457, 0.6769, 0.1775, 0.6765, 0.02134, 0.6765, 0.0002247, 0.6765, 0.0002247, 0.6765, 0.02134, 0.6765, 0.2325, 0.6765, 0.2114, 0.6765, 0.2114, 0.6765, 0.2325, 0.6765, 0.4226, 0.6765, 0.4015, 0.6765, 0.4015, 0.6765, 0.4226, 0.6765, 0.6127, 0.6765, 0.5916, 0.6765, 0.5916, 0.6765, 0.6127, 0.6765, 0.1481, 0.6765, 0.1269, 0.6765, 0.1269, 0.6765, 0.1481, 0.6765, 0.3381, 0.6765, 0.317, 0.6765, 0.317, 0.6765, 0.3381, 0.6765, 0.5282, 0.6765, 0.5071, 0.6765, 0.5071, 0.6765, 0.5282, 0.6765, 0.06358, 0.6765, 0.04246, 0.6765, 0.04246, 0.6765, 0.06358, 0.6765, 0.2537, 0.6765, 0.2325, 0.6765, 0.2325, 0.6765, 0.2537, 0.6765, 0.4437, 0.6765, 0.4226, 0.6765, 0.4226, 0.6765, 0.4437, 0.6765, 0.6338, 0.6765, 0.6127, 0.6765, 0.6127, 0.6765, 0.6338, 0.6765, 0.1692, 0.6765, 0.1481, 0.6765, 0.1481, 0.6765, 0.1692, 0.6765, 0.3593, 0.6765, 0.3381, 0.6765, 0.3381, 0.6765, 0.3593, 0.6765, 0.5493, 0.6765, 0.5282, 0.6765, 0.5282, 0.6765, 0.5493, 0.6765, 0.0847, 0.6765, 0.06358, 0.6765, 0.06358, 0.6765, 0.0847, 0.6765, 0.2748, 0.6765, 0.2537, 0.6765, 0.2537, 0.6765, 0.2748, 0.6765, 0.4649, 0.6765, 0.4437, 0.6765, 0.4437, 0.6765, 0.4649, 0.6765, 0.6549, 0.6765, 0.6338, 0.6765, 0.6338, 0.6765, 0.6549, 0.6765, 0.1903, 0.6765, 0.1692, 0.6765, 0.1692, 0.6765, 0.1903, 0.6765, 0.3804, 0.6765, 0.3593, 0.6765, 0.3593, 0.6765, 0.3804, 0.6765, 0.5704, 0.6765, 0.5493, 0.6765, 0.5493, 0.6765, 0.5704, 0.6765, 0.1058, 0.6765, 0.0847, 0.6765, 0.0847, 0.6765, 0.1058, 0.6765, 0.2959, 0.6765, 0.2748, 0.6765, 0.2748, 0.6765, 0.2959, 0.6765, 0.486, 0.6765, 0.4649, 0.6765, 0.4649, 0.6765, 0.486, 0.6765, 0.02134, 0.6765, 0.0002247, 0.6765, 0.0002247, 0.6765, 0.02134, 0.6765, 0.676, 0.6765, 0.6549, 0.6765, 0.6549, 0.6765, 0.676, 0.6765, 0.2114, 0.6765, 0.1903, 0.6765, 0.1903, 0.6765, 0.2114, 0.6765, 0.4015, 0.6765, 0.3804, 0.6765, 0.3804, 0.6765, 0.4015, 0.6765, 0.5916, 0.6765, 0.5704, 0.6765, 0.5704, 0.6765, 0.5916, 0.6765, 0.1269, 0.6765, 0.1058, 0.6765, 0.1058, 0.6765, 0.1269, 0.6765, 0.317, 0.6765, 0.2959, 0.6765, 0.2959, 0.6765, 0.317, 0.6765, 0.5071, 0.6765, 0.486, 0.6765, 0.486, 0.6765, 0.5071, 0.6765, 0.5071, 0.6765, 0.486, 0.6765, 0.486, 0.6765, 0.5071, 0.6765, 0.317, 0.6765, 0.2959, 0.6765, 0.2959, 0.6765, 0.317, 0.6765, 0.1269, 0.6765, 0.1058, 0.6765, 0.1058, 0.6765, 0.1269, 0.6765, 0.5916, 0.6765, 0.5704, 0.6765, 0.5704, 0.6765, 0.5916, 0.6765, 0.4015, 0.6765, 0.3804, 0.6765, 0.3804, 0.6765, 0.4015, 0.6765, 0.2114, 0.6765, 0.1903, 0.6765, 0.1903, 0.6765, 0.2114, 0.6765, 0.676, 0.6765, 0.6549, 0.6765, 0.6549, 0.6765, 0.676, 0.6765, 0.02134, 0.6765, 0.0002247, 0.6765, 0.0002247, 0.6765, 0.02134, 0.6765, 0.486, 0.6765, 0.4649, 0.6765, 0.4649, 0.6765, 0.486, 0.6765, 0.2959, 0.6765, 0.2748, 0.6765, 0.2748, 0.6765, 0.2959, 0.6765, 0.1058, 0.6765, 0.0847, 0.6765, 0.0847, 0.6765, 0.1058, 0.6765, 0.5704, 0.6765, 0.5493, 0.6765, 0.5493, 0.6765, 0.5704, 0.6765, 0.3804, 0.6765, 0.3593, 0.6765, 0.3593, 0.6765, 0.3804, 0.6765, 0.1903, 0.6765, 0.1692, 0.6765, 0.1692, 0.6765, 0.1903, 0.6765, 0.6549, 0.6765, 0.6338, 0.6765, 0.6338, 0.6765, 0.6549, 0.6765, 0.4649, 0.6765, 0.4437, 0.6765, 0.4437, 0.6765, 0.4649, 0.6765, 0.2748, 0.6765, 0.2537, 0.6765, 0.2537, 0.6765, 0.2748, 0.6765, 0.0847, 0.6765, 0.06358, 0.6765, 0.06358, 0.6765, 0.0847, 0.6765, 0.5493, 0.6765, 0.5282, 0.6765, 0.5282, 0.6765, 0.5493, 0.6765, 0.317, 0.6765, 0.2959, 0.6765, 0.2959, 0.6765, 0.317, 0.6765, 0.1692, 0.6765, 0.1481, 0.6765, 0.1481, 0.6765, 0.1692, 0.6765, 0.6338, 0.6765, 0.6127, 0.6765, 0.6127, 0.6765, 0.6338, 0.6765, 0.4437, 0.6765, 0.4226, 0.6765, 0.4226, 0.6765, 0.4437, 0.6765, 0.2537, 0.6765, 0.2325, 0.6765, 0.2325, 0.6765, 0.2537, 0.6765, 0.06358, 0.6765, 0.04246, 0.6765, 0.04246, 0.6765, 0.06358, 0.6765, 0.5282, 0.6765, 0.5071, 0.6765, 0.5071, 0.6765, 0.5282, 0.6765, 0.317, 0.6765, 0.3381, 0.6765, 0.3381, 0.6765, 0.317, 0.6765, 0.1481, 0.6765, 0.1269, 0.6765, 0.1269, 0.6765, 0.1481, 0.6765, 0.6127, 0.6765, 0.5916, 0.6765, 0.5916, 0.6765, 0.6127, 0.6765, 0.4226, 0.6765, 0.4015, 0.6765, 0.4015, 0.6765, 0.4226, 0.6765, 0.2325, 0.6765, 0.2114, 0.6765, 0.2114, 0.6765, 0.2325, 0.6765, 0.04246, 0.6765, 0.02134, 0.6765, 0.02134, 0.6765, 0.04246, 0.6765, 0.5071, 0.6765, 0.486, 0.6765, 0.486, 0.6765, 0.5071, 0.6765, 0.3593, 0.6765, 0.3593, 0.6765, 0.3593, 0.6765, 0.3593, 0.6765, 0.1269, 0.6765, 0.1058, 0.6765, 0.1058, 0.6765, 0.1269, 0.6765, 0.5916, 0.6765, 0.5704, 0.6765, 0.5704, 0.6765, 0.5916, 0.6765, 0.4015, 0.6765, 0.3804, 0.6765, 0.3804, 0.6765, 0.4015, 0.6765, 0.2114, 0.6765, 0.1903, 0.6765, 0.1903, 0.6765, 0.2114, 0.6765, 0.676, 0.6765, 0.6549, 0.6765, 0.6549, 0.6765, 0.676, 0.6765, 0.02134, 0.6765, 0.0002247, 0.6765, 0.0002247, 0.6765, 0.02134, 0.6765, 0.486, 0.6765, 0.4649, 0.6765, 0.4649, 0.6765, 0.486, 0.6765, 0.2959, 0.6765, 0.2748, 0.6765, 0.2748, 0.6765, 0.2959, 0.6765, 0.1058, 0.6765, 0.0847, 0.6765, 0.0847, 0.6765, 0.1058, 0.6765, 0.5704, 0.6765, 0.5493, 0.6765, 0.5493, 0.6765, 0.5704, 0.6765, 0.317, 0.6765, 0.317, 0.6765, 0.317, 0.6765, 0.317, 0.6765, 0.1903, 0.6765, 0.1692, 0.6765, 0.1692, 0.6765, 0.1903, 0.6765, 0.6549, 0.6765, 0.6338, 0.6765, 0.6338, 0.6765, 0.6549, 0.6765, 0.4649, 0.6765, 0.4437, 0.6765, 0.4437, 0.6765, 0.4649, 0.6765, 0.2748, 0.6765, 0.2537, 0.6765, 0.2537, 0.6765, 0.2748, 0.6765, 0.0847, 0.6765, 0.06358, 0.6765, 0.06358, 0.6765, 0.0847, 0.6765, 0.5493, 0.6765, 0.5282, 0.6765, 0.5282, 0.6765, 0.5493, 0.6765, 0.317, 0.6765, 0.317, 0.6765, 0.317, 0.6765, 0.317, 0.6765, 0.1692, 0.6765, 0.1481, 0.6765, 0.1481, 0.6765, 0.1692, 0.6765, 0.6338, 0.6765, 0.6127, 0.6765, 0.6127, 0.6765, 0.6338, 0.6765, 0.4437, 0.6765, 0.4226, 0.6765, 0.4226, 0.6765, 0.4437, 0.6765, 0.2537, 0.6765, 0.2325, 0.6765, 0.2325, 0.6765, 0.2537, 0.6765, 0.06358, 0.6765, 0.04246, 0.6765, 0.04246, 0.6765, 0.06358, 0.6765, 0.5282, 0.6765, 0.5071, 0.6765, 0.5071, 0.6765, 0.5282, 0.6765, 0.3381, 0.6765, 0.317, 0.6765, 0.317, 0.6765, 0.3381, 0.6765, 0.1481, 0.6765, 0.1269, 0.6765, 0.1269, 0.6765, 0.1481, 0.6765, 0.6127, 0.6765, 0.5916, 0.6765, 0.5916, 0.6765, 0.6127, 0.6765, 0.4226, 0.6765, 0.4015, 0.6765, 0.4015, 0.6765, 0.4226, 0.6765, 0.2325, 0.6765, 0.2114, 0.6765, 0.2114, 0.6765, 0.2325, 0.6765, 0.04246, 0.6765, 0.02134, 0.6765, 0.02134, 0.6765, 0.04246, 0.6765, 0.04246, 0.6765, 0.02134, 0.6765, 0.02134, 0.6765, 0.04246, 0.6765, 0.2325, 0.6765, 0.2114, 0.6765, 0.2114, 0.6765, 0.2325, 0.6765, 0.4226, 0.6765, 0.4015, 0.6765, 0.4015, 0.6765, 0.4226, 0.6765, 0.6127, 0.6765, 0.5916, 0.6765, 0.5916, 0.6765, 0.6127, 0.6765, 0.1481, 0.6765, 0.1269, 0.6765, 0.1269, 0.6765, 0.1481, 0.6765, 0.3381, 0.6765, 0.317, 0.6765, 0.317, 0.6765, 0.3381, 0.6765, 0.5282, 0.6765, 0.5071, 0.6765, 0.5071, 0.6765, 0.5282, 0.6765, 0.06358, 0.6765, 0.04246, 0.6765, 0.04246, 0.6765, 0.06358, 0.6765, 0.2537, 0.6765, 0.2325, 0.6765, 0.2325, 0.6765, 0.2537, 0.6765, 0.4437, 0.6765, 0.4226, 0.6765, 0.4226, 0.6765, 0.4437, 0.6765, 0.6338, 0.6765, 0.6127, 0.6765, 0.6127, 0.6765, 0.6338, 0.6765, 0.1692, 0.6765, 0.1481, 0.6765, 0.1481, 0.6765, 0.1692, 0.6765, 0.3593, 0.6765, 0.3381, 0.6765, 0.3381, 0.6765, 0.3593, 0.6765, 0.5493, 0.6765, 0.5282, 0.6765, 0.5282, 0.6765, 0.5493, 0.6765, 0.0847, 0.6765, 0.06358, 0.6765, 0.06358, 0.6765, 0.0847, 0.6765, 0.2748, 0.6765, 0.2537, 0.6765, 0.2537, 0.6765, 0.2748, 0.6765, 0.4649, 0.6765, 0.4437, 0.6765, 0.4437, 0.6765, 0.4649, 0.6765, 0.6549, 0.6765, 0.6338, 0.6765, 0.6338, 0.6765, 0.6549, 0.6765, 0.1903, 0.6765, 0.1692, 0.6765, 0.1692, 0.6765, 0.1903, 0.6765, 0.3804, 0.6765, 0.3593, 0.6765, 0.3593, 0.6765, 0.3804, 0.6765, 0.5704, 0.6765, 0.5493, 0.6765, 0.5493, 0.6765, 0.5704, 0.6765, 0.1058, 0.6765, 0.0847, 0.6765, 0.0847, 0.6765, 0.1058, 0.6765, 0.2959, 0.6765, 0.2748, 0.6765, 0.2748, 0.6765, 0.2959, 0.6765, 0.486, 0.6765, 0.4649, 0.6765, 0.4649, 0.6765, 0.486, 0.6765, 0.02134, 0.6765, 0.0002247, 0.6765, 0.0002247, 0.6765, 0.02134, 0.6765, 0.676, 0.6765, 0.6549, 0.6765, 0.6549, 0.6765, 0.676, 0.6765, 0.2114, 0.6765, 0.1903, 0.6765, 0.1903, 0.6765, 0.2114, 0.6765, 0.4015, 0.6765, 0.3804, 0.6765, 0.3804, 0.6765, 0.4015, 0.6765, 0.5916, 0.6765, 0.5704, 0.6765, 0.5704, 0.6765, 0.5916, 0.6765, 0.1269, 0.6765, 0.1058, 0.6765, 0.1058, 0.6765, 0.1269, 0.6765, 0.317, 0.6765, 0.2959, 0.6765, 0.2959, 0.6765, 0.317, 0.6765, 0.5071, 0.6765, 0.486, 0.6765, 0.486, 0.6765, 0.5071, 0.6765, 0.04246, 0.6765, 0.02134, 0.6765, 0.02134, 0.6765, 0.04246, 0.6765, 0.2325, 0.6765, 0.2114, 0.6765, 0.2114, 0.6765, 0.2325, 0.6765, 0.4226, 0.6765, 0.4015, 0.6765, 0.4015, 0.6765, 0.4226, 0.6765, 0.6127, 0.6765, 0.5916, 0.6765, 0.5916, 0.6765, 0.6127, 0.6765, 0.1481, 0.6765, 0.1269, 0.6765, 0.1269, 0.6765, 0.1481, 0.6765, 0.3593, 0.6765, 0.3381, 0.6765, 0.3381, 0.6765, 0.3593, 0.6765, 0.5282, 0.6765, 0.5071, 0.6765, 0.5071, 0.6765, 0.5282, 0.6765, 0.06358, 0.6765, 0.04246, 0.6765, 0.04246, 0.6765, 0.06358, 0.6765, 0.2537, 0.6765, 0.2325, 0.6765, 0.2325, 0.6765, 0.2537, 0.6765, 0.4437, 0.6765, 0.4226, 0.6765, 0.4226, 0.6765, 0.4437, 0.6765, 0.6338, 0.6765, 0.6127, 0.6765, 0.6127, 0.6765, 0.6338, 0.6765, 0.1692, 0.6765, 0.1481, 0.6765, 0.1481, 0.6765, 0.1692, 0.6765, 0.2959, 0.6765, 0.317, 0.6765, 0.317, 0.6765, 0.2959, 0.6765, 0.5493, 0.6765, 0.5282, 0.6765, 0.5282, 0.6765, 0.5493, 0.6765, 0.0847, 0.6765, 0.06358, 0.6765, 0.06358, 0.6765, 0.0847, 0.6765, 0.2748, 0.6765, 0.2537, 0.6765, 0.2537, 0.6765, 0.2748, 0.6765, 0.4649, 0.6765, 0.4437, 0.6765, 0.4437, 0.6765, 0.4649, 0.6765, 0.6549, 0.6765, 0.6338, 0.6765, 0.6338, 0.6765, 0.6549, 0.6765, 0.1903, 0.6765, 0.1692, 0.6765, 0.1692, 0.6765, 0.1903, 0.6765, 0.3804, 0.6765, 0.3593, 0.6765, 0.3593, 0.6765, 0.3804, 0.6765, 0.5704, 0.6765, 0.5493, 0.6765, 0.5493, 0.6765, 0.5704, 0.6765, 0.1058, 0.6765, 0.0847, 0.6765, 0.0847, 0.6765, 0.1058, 0.6765, 0.2959, 0.6765, 0.2748, 0.6765, 0.2748, 0.6765, 0.2959, 0.6765, 0.486, 0.6765, 0.4649, 0.6765, 0.4649, 0.6765, 0.486, 0.6765, 0.02134, 0.6765, 0.0002247, 0.6765, 0.0002247, 0.6765, 0.02134, 0.6765, 0.676, 0.6765, 0.6549, 0.6765, 0.6549, 0.6765, 0.676, 0.6765, 0.2114, 0.6765, 0.1903, 0.6765, 0.1903, 0.6765, 0.2114, 0.6765, 0.4015, 0.6765, 0.3804, 0.6765, 0.3804, 0.6765, 0.4015, 0.6765, 0.5916, 0.6765, 0.5704, 0.6765, 0.5704, 0.6765, 0.5916, 0.6765, 0.1269, 0.6765, 0.1058, 0.6765, 0.1058, 0.6765, 0.1269, 0.6765, 0.3593, 0.6765, 0.3593, 0.6765, 0.3593, 0.6765, 0.3593, 0.6765, 0.5071, 0.6765, 0.486, 0.6765, 0.486, 0.6765, 0.5071, 0.6765, 0.5071, 0.6765, 0.486, 0.6765, 0.486, 0.6765, 0.5071, 0.6765, 0.317, 0.6765, 0.2959, 0.6765, 0.2959, 0.6765, 0.317, 0.6765, 0.1269, 0.6765, 0.1058, 0.6765, 0.1058, 0.6765, 0.1269, 0.6765, 0.5916, 0.6765, 0.5704, 0.6765, 0.5704, 0.6765, 0.5916, 0.6765, 0.4015, 0.6765, 0.3804, 0.6765, 0.3804, 0.6765, 0.4015, 0.6765, 0.2114, 0.6765, 0.1903, 0.6765, 0.1903, 0.6765, 0.2114, 0.6765, 0.676, 0.6765, 0.6549, 0.6765, 0.6549, 0.6765, 0.676, 0.6765, 0.02134, 0.6765, 0.0002247, 0.6765, 0.0002247, 0.6765, 0.02134, 0.6765, 0.486, 0.6765, 0.4649, 0.6765, 0.4649, 0.6765, 0.486, 0.6765, 0.2959, 0.6765, 0.2748, 0.6765, 0.2748, 0.6765, 0.2959, 0.6765, 0.1058, 0.6765, 0.0847, 0.6765, 0.0847, 0.6765, 0.1058, 0.6765, 0.5704, 0.6765, 0.5493, 0.6765, 0.5493, 0.6765, 0.5704, 0.6765, 0.3804, 0.6765, 0.3593, 0.6765, 0.3593, 0.6765, 0.3804, 0.6765, 0.1903, 0.6765, 0.1692, 0.6765, 0.1692, 0.6765, 0.1903, 0.6765, 0.6549, 0.6765, 0.6338, 0.6765, 0.6338, 0.6765, 0.6549, 0.6765, 0.4649, 0.6765, 0.4437, 0.6765, 0.4437, 0.6765, 0.4649, 0.6765, 0.2748, 0.6765, 0.2537, 0.6765, 0.2537, 0.6765, 0.2748, 0.6765, 0.0847, 0.6765, 0.06358, 0.6765, 0.06358, 0.6765, 0.0847, 0.6765, 0.5493, 0.6765, 0.5282, 0.6765, 0.5282, 0.6765, 0.5493, 0.6765, 0.2959, 0.6765, 0.2959, 0.6765, 0.2959, 0.6765, 0.2959, 0.6765, 0.1692, 0.6765, 0.1481, 0.6765, 0.1481, 0.6765, 0.1692, 0.6765, 0.6338, 0.6765, 0.6127, 0.6765, 0.6127, 0.6765, 0.6338, 0.6765, 0.4437, 0.6765, 0.4226, 0.6765, 0.4226, 0.6765, 0.4437, 0.6765, 0.2537, 0.6765, 0.2325, 0.6765, 0.2325, 0.6765, 0.2537, 0.6765, 0.06358, 0.6765, 0.04246, 0.6765, 0.04246, 0.6765, 0.06358, 0.6765, 0.5282, 0.6765, 0.5071, 0.6765, 0.5071, 0.6765, 0.5282, 0.6765, 0.2959, 0.6765, 0.2959, 0.6765, 0.2959, 0.6765, 0.2959, 0.6765, 0.1481, 0.6765, 0.1269, 0.6765, 0.1269, 0.6765, 0.1481, 0.6765, 0.6127, 0.6765, 0.5916, 0.6765, 0.5916, 0.6765, 0.6127, 0.6765, 0.4226, 0.6765, 0.4015, 0.6765, 0.4015, 0.6765, 0.4226, 0.6765, 0.2325, 0.6765, 0.2114, 0.6765, 0.2114, 0.6765, 0.2325, 0.6765, 0.04246, 0.6765, 0.02134, 0.6765, 0.02134, 0.6765, 0.04246, 0.6765, 0.04246, 0.6765, 0.02134, 0.6765, 0.02134, 0.6765, 0.04246, 0.6765, 0.2325, 0.6765, 0.2114, 0.6765, 0.2114, 0.6765, 0.2325, 0.6765, 0.4226, 0.6765, 0.4015, 0.6765, 0.4015, 0.6765, 0.4226, 0.6765, 0.6127, 0.6765, 0.5916, 0.6765, 0.5916, 0.6765, 0.6127, 0.6765, 0.1481, 0.6765, 0.1269, 0.6765, 0.1269, 0.6765, 0.1481, 0.6765, 0.3381, 0.6765, 0.317, 0.6765, 0.317, 0.6765, 0.3381, 0.6765, 0.5282, 0.6765, 0.5071, 0.6765, 0.5071, 0.6765, 0.5282, 0.6765, 0.06358, 0.6765, 0.04246, 0.6765, 0.04246, 0.6765, 0.06358, 0.6765, 0.2537, 0.6765, 0.2325, 0.6765, 0.2325, 0.6765, 0.2537, 0.6765, 0.4437, 0.6765, 0.4226, 0.6765, 0.4226, 0.6765, 0.4437, 0.6765, 0.6338, 0.6765, 0.6127, 0.6765, 0.6127, 0.6765, 0.6338, 0.6765, 0.1692, 0.6765, 0.1481, 0.6765, 0.1481, 0.6765, 0.1692, 0.6765, 0.3593, 0.6765, 0.3381, 0.6765, 0.3381, 0.6765, 0.3593, 0.6765, 0.5493, 0.6765, 0.5282, 0.6765, 0.5282, 0.6765, 0.5493, 0.6765, 0.0847, 0.6765, 0.06358, 0.6765, 0.06358, 0.6765, 0.0847, 0.6765, 0.2748, 0.6765, 0.2537, 0.6765, 0.2537, 0.6765, 0.2748, 0.6765, 0.4649, 0.6765, 0.4437, 0.6765, 0.4437, 0.6765, 0.4649, 0.6765, 0.6549, 0.6765, 0.6338, 0.6765, 0.6338, 0.6765, 0.6549, 0.6765, 0.1903, 0.6765, 0.1692, 0.6765, 0.1692, 0.6765, 0.1903, 0.6765, 0.3804, 0.6765, 0.3593, 0.6765, 0.3593, 0.6765, 0.3804, 0.6765, 0.5704, 0.6765, 0.5493, 0.6765, 0.5493, 0.6765, 0.5704, 0.6765, 0.1058, 0.6765, 0.0847, 0.6765, 0.0847, 0.6765, 0.1058, 0.6765, 0.2959, 0.6765, 0.2748, 0.6765, 0.2748, 0.6765, 0.2959, 0.6765, 0.486, 0.6765, 0.4649, 0.6765, 0.4649, 0.6765, 0.486, 0.6765, 0.02134, 0.6765, 0.0002247, 0.6765, 0.0002247, 0.6765, 0.02134, 0.6765, 0.676, 0.6765, 0.6549, 0.6765, 0.6549, 0.6765, 0.676, 0.6765, 0.2114, 0.6765, 0.1903, 0.6765, 0.1903, 0.6765, 0.2114, 0.6765, 0.4015, 0.6765, 0.3804, 0.6765, 0.3804, 0.6765, 0.4015, 0.6765, 0.5916, 0.6765, 0.5704, 0.6765, 0.5704, 0.6765, 0.5916, 0.6765, 0.1269, 0.6765, 0.1058, 0.6765, 0.1058, 0.6765, 0.1269, 0.6765, 0.317, 0.6765, 0.2959, 0.6765, 0.2959, 0.6765, 0.317, 0.6765, 0.5071, 0.6765, 0.486, 0.6765, 0.486, 0.6765, 0.5071, 0.6765, 0.5071, 0.6765, 0.486, 0.6765, 0.486, 0.6765, 0.5071, 0.6765, 0.317, 0.6765, 0.2959, 0.6765, 0.2959, 0.6765, 0.317, 0.6765, 0.1269, 0.6765, 0.1058, 0.6765, 0.1058, 0.6765, 0.1269, 0.6765, 0.5916, 0.6765, 0.5704, 0.6765, 0.5704, 0.6765, 0.5916, 0.6765, 0.4015, 0.6765, 0.3804, 0.6765, 0.3804, 0.6765, 0.4015, 0.6765, 0.2114, 0.6765, 0.1903, 0.6765, 0.1903, 0.6765, 0.2114, 0.6765, 0.676, 0.6765, 0.6549, 0.6765, 0.6549, 0.6765, 0.676, 0.6765, 0.02134, 0.6765, 0.0002247, 0.6765, 0.0002247, 0.6765, 0.02134, 0.6765, 0.486, 0.6765, 0.4649, 0.6765, 0.4649, 0.6765, 0.486, 0.6765, 0.2959, 0.6765, 0.2748, 0.6765, 0.2748, 0.6765, 0.2959, 0.6765, 0.1058, 0.6765, 0.0847, 0.6765, 0.0847, 0.6765, 0.1058, 0.6765, 0.5704, 0.6765, 0.5493, 0.6765, 0.5493, 0.6765, 0.5704, 0.6765, 0.3804, 0.6765, 0.3593, 0.6765, 0.3593, 0.6765, 0.3804, 0.6765, 0.1903, 0.6765, 0.1692, 0.6765, 0.1692, 0.6765, 0.1903, 0.6765, 0.6549, 0.6765, 0.6338, 0.6765, 0.6338, 0.6765, 0.6549, 0.6765, 0.4649, 0.6765, 0.4437, 0.6765, 0.4437, 0.6765, 0.4649, 0.6765, 0.2748, 0.6765, 0.2537, 0.6765, 0.2537, 0.6765, 0.2748, 0.6765, 0.0847, 0.6765, 0.06358, 0.6765, 0.06358, 0.6765, 0.0847, 0.6765, 0.5493, 0.6765, 0.5282, 0.6765, 0.5282, 0.6765, 0.5493, 0.6765, 0.3593, 0.6765, 0.3381, 0.6765, 0.3381, 0.6765, 0.3593, 0.6765, 0.1692, 0.6765, 0.1481, 0.6765, 0.1481, 0.6765, 0.1692, 0.6765, 0.6338, 0.6765, 0.6127, 0.6765, 0.6127, 0.6765, 0.6338, 0.6765, 0.4437, 0.6765, 0.4226, 0.6765, 0.4226, 0.6765, 0.4437, 0.6765, 0.2537, 0.6765, 0.2325, 0.6765, 0.2325, 0.6765, 0.2537, 0.6765, 0.06358, 0.6765, 0.04246, 0.6765, 0.04246, 0.6765, 0.06358, 0.6765, 0.5282, 0.6765, 0.5071, 0.6765, 0.5071, 0.6765, 0.5282, 0.6765, 0.3381, 0.6765, 0.317, 0.6765, 0.317, 0.6765, 0.3381, 0.6765, 0.1481, 0.6765, 0.1269, 0.6765, 0.1269, 0.6765, 0.1481, 0.6765, 0.6127, 0.6765, 0.5916, 0.6765, 0.5916, 0.6765, 0.6127, 0.6765, 0.4226, 0.6765, 0.4015, 0.6765, 0.4015, 0.6765, 0.4226, 0.6765, 0.2325, 0.6765, 0.2114, 0.6765, 0.2114, 0.6765, 0.2325, 0.6765, 0.04246, 0.6765, 0.02134, 0.6765, 0.02134, 0.6765, 0.04246, 0.6765, 0.3593, 0.6765, 0.3381, 0.6765, 0.3381, 0.6765, 0.3593, 0.6765, 0.3381, 0.6765, 0.317, 0.6765, 0.317, 0.6765, 0.3381, 0.6765, 0.317, 0.6765, 0.2959, 0.6765, 0.2959, 0.6765, 0.317, 0.6765, 0.3804, 0.6765, 0.3593, 0.6765, 0.3593, 0.6765, 0.3804, 0.6765, 0.3593, 0.6765, 0.3381, 0.6765, 0.3381, 0.6765, 0.3593, 0.6765, 0.3381, 0.6765, 0.317, 0.6765, 0.317, 0.6765, 0.3381, 0.6765, 0.3381, 0.6765, 0.317, 0.6765, 0.317, 0.6765, 0.3381, 0.6765, 0.3593, 0.6765, 0.3381, 0.6765, 0.3381, 0.6765, 0.3593, 0.6765, 0.3804, 0.6765, 0.3593, 0.6765, 0.3593, 0.6765, 0.3804, 0.6765, 0.317, 0.6765, 0.2959, 0.6765, 0.2959, 0.6765, 0.317, 0.6765, 0.3593, 0.6765, 0.3381, 0.6765, 0.3381, 0.6765, 0.3593, 0.6765, 0.3381, 0.6765, 0.317, 0.6765, 0.317, 0.6765, 0.3381, 0.6765, 0.3381, 0.6765, 0.3593, 0.6765, 0.3593, 0.6765, 0.3381, 0.6765, 0.3804, 0.6765, 0.3804, 0.6765, 0.3804, 0.6765, 0.3804, 0.6765, 0.3804, 0.6765, 0.3804, 0.6765, 0.3804, 0.6765, 0.3804, 0.6765, 0.3593, 0.6765, 0.3804, 0.6765, 0.3804, 0.6765, 0.3593, 0.628, 0.9144, 0.6103, 0.9408, 0.5878, 0.9633, 0.5614, 0.981, 0.532, 0.9931, 0.5008, 0.9993, 0.469, 0.9993, 0.4378, 0.9931, 0.4085, 0.981, 0.382, 0.9633, 0.3595, 0.9408, 0.3419, 0.9144, 0.3297, 0.885, 0.3235, 0.8538, 0.3235, 0.822, 0.3297, 0.7908, 0.3419, 0.7615, 0.3595, 0.735, 0.382, 0.7125, 0.4085, 0.6949, 0.4378, 0.6827, 0.469, 0.6765, 0.5008, 0.6765, 0.532, 0.6827, 0.5614, 0.6949, 0.5878, 0.7125, 0.6103, 0.735, 0.628, 0.7615, 0.6401, 0.7908, 0.6463, 0.822, 0.6463, 0.8538, 0.6401, 0.885, 0.6765, 0.5916, 0.6765, 0.5704, 0.6765, 0.5704, 0.6765, 0.5916, 0.6765, 0.317, 0.6765, 0.2959, 0.6765, 0.2959, 0.6765, 0.317, 0.6765, 0.04246, 0.6765, 0.02134, 0.6765, 0.02134, 0.6765, 0.04246, 0.6765, 0.6127, 0.6765, 0.5916, 0.6765, 0.5916, 0.6765, 0.6127, 0.6765, 0.3381, 0.6765, 0.317, 0.6765, 0.317, 0.6765, 0.3381, 0.6765, 0.06358, 0.6765, 0.04246, 0.6765, 0.04246, 0.6765, 0.06358, 0.6765, 0.6338, 0.6765, 0.6127, 0.6765, 0.6127, 0.6765, 0.6338, 0.6765, 0.3593, 0.6765, 0.3381, 0.6765, 0.3381, 0.6765, 0.3593, 0.6765, 0.0847, 0.6765, 0.06358, 0.6765, 0.06358, 0.6765, 0.0847, 0.6765, 0.6549, 0.6765, 0.6338, 0.6765, 0.6338, 0.6765, 0.6549, 0.6765, 0.3804, 0.6765, 0.3593, 0.6765, 0.3593, 0.6765, 0.3804, 0.6765, 0.1058, 0.6765, 0.0847, 0.6765, 0.0847, 0.6765, 0.1058, 0.6765, 0.676, 0.6765, 0.6549, 0.6765, 0.6549, 0.6765, 0.676, 0.6765, 0.4015, 0.6765, 0.3804, 0.6765, 0.3804, 0.6765, 0.4015, 0.6765, 0.1269, 0.6765, 0.1058, 0.6765, 0.1058, 0.6765, 0.1269, 0.6765, 0.4226, 0.6765, 0.4015, 0.6765, 0.4015, 0.6765, 0.4226, 0.6765, 0.1481, 0.6765, 0.1269, 0.6765, 0.1269, 0.6765, 0.1481, 0.6765, 0.4437, 0.6765, 0.4226, 0.6765, 0.4226, 0.6765, 0.4437, 0.6765, 0.1692, 0.6765, 0.1481, 0.6765, 0.1481, 0.6765, 0.1692, 0.6765, 0.4649, 0.6765, 0.4437, 0.6765, 0.4437, 0.6765, 0.4649, 0.6765, 0.1903, 0.6765, 0.1692, 0.6765, 0.1692, 0.6765, 0.1903, 0.6765, 0.486, 0.6765, 0.4649, 0.6765, 0.4649, 0.6765, 0.486, 0.6765, 0.2114, 0.6765, 0.1903, 0.6765, 0.1903, 0.6765, 0.2114, 0.6765, 0.5071, 0.6765, 0.486, 0.6765, 0.486, 0.6765, 0.5071, 0.6765, 0.2325, 0.6765, 0.2114, 0.6765, 0.2114, 0.6765, 0.2325, 0.6765, 0.5282, 0.6765, 0.5071, 0.6765, 0.5071, 0.6765, 0.5282, 0.6765, 0.2537, 0.6765, 0.2325, 0.6765, 0.2325, 0.6765, 0.2537, 0.6765, 0.5493, 0.6765, 0.5282, 0.6765, 0.5282, 0.6765, 0.5493, 0.6765, 0.2748, 0.6765, 0.2537, 0.6765, 0.2537, 0.6765, 0.2748, 0.6765, 0.5704, 0.6765, 0.5493, 0.6765, 0.5493, 0.6765, 0.5704, 0.6765, 0.2959, 0.6765, 0.2748, 0.6765, 0.2748, 0.6765, 0.2959])
me_x.materials.append(mat_x)
me_x.update()

# ---- objects
ob_light = bpy.data.objects.new('Light', light_light)
ob_camera = bpy.data.objects.new('Camera', cam_camera)
ob_x = bpy.data.objects.new('円柱', me_x)

# ---- transforms, parenting, visibility, modifiers, constraints
ob_light.location = (4.076, 1.005, 5.904)
ob_light.rotation_euler = (0.6503, 0.05522, 1.866)
ob_light.lock_rotations_4d = False
ob_light.empty_display_type = 'ARROWS'
ob_light.color = (0.0, 0.0, 0.0, 0.0)
ob_light.lineart.crease_threshold = 0.0
ob_camera.location = (7.359, -6.926, 4.958)
ob_camera.rotation_euler = (1.109, 0.0, 0.8149)
ob_camera.lock_rotations_4d = False
ob_camera.empty_display_type = 'ARROWS'
ob_camera.color = (0.0, 0.0, 0.0, 0.0)
ob_camera.display_type = 'WIRE'
ob_camera.lineart.crease_threshold = 0.0
ob_x.location = (0.0, 0.0, 0.0)

# ---- collection membership
col_collection.objects.link(ob_light)
col_collection.objects.link(ob_camera)
col_collection.objects.link(ob_x)

# ---- scene / render settings (as saved in the file)
scene.camera = ob_camera
scene.frame_start = 1; scene.frame_end = 250; scene.frame_set(1)
scene.render.engine = 'BLENDER_EEVEE_NEXT'
scene.cycles.sampling_pattern = 'TABULATED_SOBOL'
scene.eevee.ray_tracing_options.trace_max_roughness = 0.0
bpy.context.view_layer.update()
